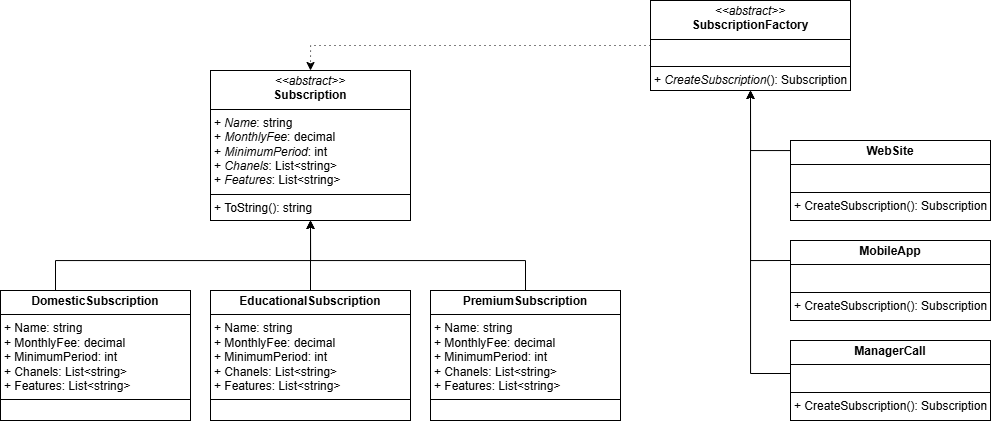

The diagram above was exported from draw.io. Its source (the exported page's mxGraphModel, read from the mxfile embedded in the PNG):
<mxGraphModel dx="2935" dy="655" grid="1" gridSize="10" guides="1" tooltips="1" connect="1" arrows="1" fold="1" page="1" pageScale="1" pageWidth="850" pageHeight="1100" math="0" shadow="0">
  <root>
    <mxCell id="0" />
    <mxCell id="1" parent="0" />
    <mxCell id="bKmkkyKcRQq4j3mhoM6E-1" style="edgeStyle=orthogonalEdgeStyle;rounded=0;orthogonalLoop=1;jettySize=auto;html=1;exitX=0.5;exitY=1;exitDx=0;exitDy=0;entryX=0.5;entryY=0;entryDx=0;entryDy=0;endArrow=none;startFill=1;startArrow=classic;" parent="1" source="bKmkkyKcRQq4j3mhoM6E-2" target="bKmkkyKcRQq4j3mhoM6E-3" edge="1">
      <mxGeometry relative="1" as="geometry">
        <Array as="points">
          <mxPoint x="-1040" y="270" />
          <mxPoint x="-1295" y="270" />
        </Array>
      </mxGeometry>
    </mxCell>
    <mxCell id="bKmkkyKcRQq4j3mhoM6E-2" value="&lt;p style=&quot;margin:0px;margin-top:4px;text-align:center;&quot;&gt;&lt;i&gt;&amp;lt;&amp;lt;abstract&amp;gt;&amp;gt;&lt;/i&gt;&lt;br&gt;&lt;b&gt;Subscription&lt;/b&gt;&lt;/p&gt;&lt;hr size=&quot;1&quot; style=&quot;border-style:solid;&quot;&gt;&lt;p style=&quot;margin:0px;margin-left:4px;&quot;&gt;+ &lt;i&gt;Name&lt;/i&gt;: string&lt;br&gt;+ &lt;i&gt;MonthlyFee&lt;/i&gt;: decimal&lt;/p&gt;&lt;p style=&quot;margin:0px;margin-left:4px;&quot;&gt;+ &lt;i&gt;MinimumPeriod&lt;/i&gt;: int&lt;/p&gt;&lt;p style=&quot;margin:0px;margin-left:4px;&quot;&gt;+ &lt;i&gt;Chanels&lt;/i&gt;: List&amp;lt;string&amp;gt;&lt;/p&gt;&lt;p style=&quot;margin:0px;margin-left:4px;&quot;&gt;+ &lt;i&gt;Features&lt;/i&gt;: List&amp;lt;string&amp;gt;&lt;/p&gt;&lt;hr size=&quot;1&quot; style=&quot;border-style:solid;&quot;&gt;&lt;p style=&quot;margin:0px;margin-left:4px;&quot;&gt;+ ToString(): string&lt;br&gt;&lt;/p&gt;" style="verticalAlign=top;align=left;overflow=fill;html=1;whiteSpace=wrap;" parent="1" vertex="1">
      <mxGeometry x="-1140" y="80" width="200" height="150" as="geometry" />
    </mxCell>
    <mxCell id="bKmkkyKcRQq4j3mhoM6E-3" value="&lt;p style=&quot;margin:0px;margin-top:4px;text-align:center;&quot;&gt;&lt;b&gt;DomesticSubscription&lt;/b&gt;&lt;/p&gt;&lt;hr size=&quot;1&quot; style=&quot;border-style:solid;&quot;&gt;&lt;p style=&quot;margin: 0px 0px 0px 4px;&quot;&gt;+&amp;nbsp;Name: string&lt;br&gt;+&amp;nbsp;MonthlyFee: decimal&lt;/p&gt;&lt;p style=&quot;margin: 0px 0px 0px 4px;&quot;&gt;+&amp;nbsp;MinimumPeriod: int&lt;/p&gt;&lt;p style=&quot;margin: 0px 0px 0px 4px;&quot;&gt;+&amp;nbsp;Chanels: List&amp;lt;string&amp;gt;&lt;/p&gt;&lt;p style=&quot;margin: 0px 0px 0px 4px;&quot;&gt;+&amp;nbsp;Features: List&amp;lt;string&amp;gt;&lt;/p&gt;&lt;hr style=&quot;border-style: solid;&quot; size=&quot;1&quot;&gt;&lt;p style=&quot;margin: 0px 0px 0px 4px;&quot;&gt;&lt;br&gt;&lt;/p&gt;" style="verticalAlign=top;align=left;overflow=fill;html=1;whiteSpace=wrap;" parent="1" vertex="1">
      <mxGeometry x="-1350" y="300" width="190" height="130" as="geometry" />
    </mxCell>
    <mxCell id="bKmkkyKcRQq4j3mhoM6E-4" style="edgeStyle=orthogonalEdgeStyle;rounded=0;orthogonalLoop=1;jettySize=auto;html=1;entryX=0.5;entryY=1;entryDx=0;entryDy=0;exitX=0.5;exitY=0;exitDx=0;exitDy=0;" parent="1" source="bKmkkyKcRQq4j3mhoM6E-5" target="bKmkkyKcRQq4j3mhoM6E-2" edge="1">
      <mxGeometry relative="1" as="geometry">
        <Array as="points">
          <mxPoint x="-1040" y="300" />
        </Array>
      </mxGeometry>
    </mxCell>
    <mxCell id="bKmkkyKcRQq4j3mhoM6E-5" value="&lt;p style=&quot;margin:0px;margin-top:4px;text-align:center;&quot;&gt;&lt;b&gt;EducationalSubscription&lt;/b&gt;&lt;/p&gt;&lt;hr size=&quot;1&quot; style=&quot;border-style:solid;&quot;&gt;&lt;p style=&quot;margin: 0px 0px 0px 4px;&quot;&gt;+&amp;nbsp;Name: string&lt;br&gt;+&amp;nbsp;MonthlyFee: decimal&lt;/p&gt;&lt;p style=&quot;margin: 0px 0px 0px 4px;&quot;&gt;+&amp;nbsp;MinimumPeriod: int&lt;/p&gt;&lt;p style=&quot;margin: 0px 0px 0px 4px;&quot;&gt;+&amp;nbsp;Chanels: List&amp;lt;string&amp;gt;&lt;/p&gt;&lt;p style=&quot;margin: 0px 0px 0px 4px;&quot;&gt;+&amp;nbsp;Features: List&amp;lt;string&amp;gt;&lt;/p&gt;&lt;hr style=&quot;border-style: solid;&quot; size=&quot;1&quot;&gt;&lt;p style=&quot;margin: 0px 0px 0px 4px;&quot;&gt;&lt;br&gt;&lt;/p&gt;" style="verticalAlign=top;align=left;overflow=fill;html=1;whiteSpace=wrap;" parent="1" vertex="1">
      <mxGeometry x="-1140" y="300" width="200" height="130" as="geometry" />
    </mxCell>
    <mxCell id="bKmkkyKcRQq4j3mhoM6E-6" style="edgeStyle=orthogonalEdgeStyle;rounded=0;orthogonalLoop=1;jettySize=auto;html=1;entryX=0.5;entryY=1;entryDx=0;entryDy=0;exitX=0.5;exitY=0;exitDx=0;exitDy=0;" parent="1" source="bKmkkyKcRQq4j3mhoM6E-7" target="bKmkkyKcRQq4j3mhoM6E-2" edge="1">
      <mxGeometry relative="1" as="geometry">
        <Array as="points">
          <mxPoint x="-825" y="270" />
          <mxPoint x="-1040" y="270" />
        </Array>
      </mxGeometry>
    </mxCell>
    <mxCell id="bKmkkyKcRQq4j3mhoM6E-7" value="&lt;p style=&quot;margin:0px;margin-top:4px;text-align:center;&quot;&gt;&lt;b&gt;PremiumSubscription&lt;/b&gt;&lt;/p&gt;&lt;hr size=&quot;1&quot; style=&quot;border-style:solid;&quot;&gt;&lt;p style=&quot;margin: 0px 0px 0px 4px;&quot;&gt;+&amp;nbsp;Name: string&lt;br&gt;+&amp;nbsp;MonthlyFee: decimal&lt;/p&gt;&lt;p style=&quot;margin: 0px 0px 0px 4px;&quot;&gt;+&amp;nbsp;MinimumPeriod: int&lt;/p&gt;&lt;p style=&quot;margin: 0px 0px 0px 4px;&quot;&gt;+&amp;nbsp;Chanels: List&amp;lt;string&amp;gt;&lt;/p&gt;&lt;p style=&quot;margin: 0px 0px 0px 4px;&quot;&gt;+&amp;nbsp;Features: List&amp;lt;string&amp;gt;&lt;/p&gt;&lt;hr style=&quot;border-style: solid;&quot; size=&quot;1&quot;&gt;&lt;p style=&quot;margin: 0px 0px 0px 4px;&quot;&gt;&lt;br&gt;&lt;/p&gt;" style="verticalAlign=top;align=left;overflow=fill;html=1;whiteSpace=wrap;" parent="1" vertex="1">
      <mxGeometry x="-920" y="300" width="190" height="130" as="geometry" />
    </mxCell>
    <mxCell id="G5aeKvHaJMG5q05FBBiC-1" style="edgeStyle=orthogonalEdgeStyle;rounded=0;orthogonalLoop=1;jettySize=auto;html=1;entryX=0.5;entryY=0;entryDx=0;entryDy=0;dashed=1;dashPattern=1 4;" edge="1" parent="1" source="bKmkkyKcRQq4j3mhoM6E-8" target="bKmkkyKcRQq4j3mhoM6E-2">
      <mxGeometry relative="1" as="geometry" />
    </mxCell>
    <mxCell id="bKmkkyKcRQq4j3mhoM6E-8" value="&lt;p style=&quot;margin:0px;margin-top:4px;text-align:center;&quot;&gt;&lt;i&gt;&amp;lt;&amp;lt;abstract&amp;gt;&amp;gt;&lt;/i&gt;&lt;br&gt;&lt;b&gt;SubscriptionFactory&lt;/b&gt;&lt;/p&gt;&lt;hr size=&quot;1&quot; style=&quot;border-style:solid;&quot;&gt;&lt;p style=&quot;margin:0px;margin-left:4px;&quot;&gt;&lt;br&gt;&lt;/p&gt;&lt;hr size=&quot;1&quot; style=&quot;border-style:solid;&quot;&gt;&lt;p style=&quot;margin:0px;margin-left:4px;&quot;&gt;+ &lt;i&gt;CreateSubscription&lt;/i&gt;(): Subscription&lt;br&gt;&lt;/p&gt;" style="verticalAlign=top;align=left;overflow=fill;html=1;whiteSpace=wrap;" parent="1" vertex="1">
      <mxGeometry x="-700" y="10" width="200" height="90" as="geometry" />
    </mxCell>
    <mxCell id="bKmkkyKcRQq4j3mhoM6E-9" style="edgeStyle=orthogonalEdgeStyle;rounded=0;orthogonalLoop=1;jettySize=auto;html=1;exitX=0;exitY=0.25;exitDx=0;exitDy=0;entryX=0.5;entryY=1;entryDx=0;entryDy=0;" parent="1" source="bKmkkyKcRQq4j3mhoM6E-10" target="bKmkkyKcRQq4j3mhoM6E-8" edge="1">
      <mxGeometry relative="1" as="geometry">
        <Array as="points">
          <mxPoint x="-560" y="383" />
          <mxPoint x="-600" y="383" />
        </Array>
      </mxGeometry>
    </mxCell>
    <mxCell id="bKmkkyKcRQq4j3mhoM6E-10" value="&lt;p style=&quot;margin:0px;margin-top:4px;text-align:center;&quot;&gt;&lt;b&gt;ManagerCall&lt;/b&gt;&lt;/p&gt;&lt;hr size=&quot;1&quot; style=&quot;border-style:solid;&quot;&gt;&lt;p style=&quot;margin: 0px 0px 0px 4px;&quot;&gt;&lt;br&gt;&lt;/p&gt;&lt;hr style=&quot;border-style: solid;&quot; size=&quot;1&quot;&gt;&lt;p style=&quot;margin: 0px 0px 0px 4px;&quot;&gt;&lt;span style=&quot;background-color: transparent; color: light-dark(rgb(0, 0, 0), rgb(255, 255, 255));&quot;&gt;+ CreateSubscription(): Subscription&lt;/span&gt;&lt;/p&gt;" style="verticalAlign=top;align=left;overflow=fill;html=1;whiteSpace=wrap;" parent="1" vertex="1">
      <mxGeometry x="-560" y="350" width="200" height="80" as="geometry" />
    </mxCell>
    <mxCell id="bKmkkyKcRQq4j3mhoM6E-11" style="edgeStyle=orthogonalEdgeStyle;rounded=0;orthogonalLoop=1;jettySize=auto;html=1;entryX=0.5;entryY=1;entryDx=0;entryDy=0;exitX=0;exitY=0.25;exitDx=0;exitDy=0;" parent="1" source="bKmkkyKcRQq4j3mhoM6E-12" target="bKmkkyKcRQq4j3mhoM6E-8" edge="1">
      <mxGeometry relative="1" as="geometry">
        <mxPoint x="-590" y="210" as="sourcePoint" />
        <Array as="points">
          <mxPoint x="-600" y="270" />
        </Array>
      </mxGeometry>
    </mxCell>
    <mxCell id="bKmkkyKcRQq4j3mhoM6E-12" value="&lt;p style=&quot;margin:0px;margin-top:4px;text-align:center;&quot;&gt;&lt;b&gt;MobileApp&lt;/b&gt;&lt;/p&gt;&lt;hr size=&quot;1&quot; style=&quot;border-style:solid;&quot;&gt;&lt;p style=&quot;margin: 0px 0px 0px 4px;&quot;&gt;&lt;br&gt;&lt;/p&gt;&lt;hr style=&quot;border-style: solid;&quot; size=&quot;1&quot;&gt;&lt;p style=&quot;margin: 0px 0px 0px 4px;&quot;&gt;&lt;span style=&quot;background-color: transparent; color: light-dark(rgb(0, 0, 0), rgb(255, 255, 255));&quot;&gt;+ CreateSubscription(): Subscription&lt;/span&gt;&lt;/p&gt;&lt;p style=&quot;margin:0px;margin-left:4px;&quot;&gt;&lt;br&gt;&lt;/p&gt;" style="verticalAlign=top;align=left;overflow=fill;html=1;whiteSpace=wrap;" parent="1" vertex="1">
      <mxGeometry x="-560" y="250" width="200" height="80" as="geometry" />
    </mxCell>
    <mxCell id="bKmkkyKcRQq4j3mhoM6E-13" style="edgeStyle=orthogonalEdgeStyle;rounded=0;orthogonalLoop=1;jettySize=auto;html=1;exitX=0;exitY=0.25;exitDx=0;exitDy=0;entryX=0.5;entryY=1;entryDx=0;entryDy=0;" parent="1" source="bKmkkyKcRQq4j3mhoM6E-14" target="bKmkkyKcRQq4j3mhoM6E-8" edge="1">
      <mxGeometry relative="1" as="geometry">
        <Array as="points">
          <mxPoint x="-560" y="160" />
          <mxPoint x="-600" y="160" />
        </Array>
      </mxGeometry>
    </mxCell>
    <mxCell id="bKmkkyKcRQq4j3mhoM6E-14" value="&lt;p style=&quot;margin:0px;margin-top:4px;text-align:center;&quot;&gt;&lt;b&gt;WebSite&lt;/b&gt;&lt;/p&gt;&lt;hr size=&quot;1&quot; style=&quot;border-style:solid;&quot;&gt;&lt;p style=&quot;margin: 0px 0px 0px 4px;&quot;&gt;&lt;br&gt;&lt;/p&gt;&lt;hr style=&quot;border-style: solid;&quot; size=&quot;1&quot;&gt;&lt;p style=&quot;margin: 0px 0px 0px 4px;&quot;&gt;&lt;span style=&quot;background-color: transparent; color: light-dark(rgb(0, 0, 0), rgb(255, 255, 255));&quot;&gt;+ CreateSubscription(): Subscription&lt;/span&gt;&lt;/p&gt;&lt;p style=&quot;margin:0px;margin-left:4px;&quot;&gt;&lt;br&gt;&lt;/p&gt;" style="verticalAlign=top;align=left;overflow=fill;html=1;whiteSpace=wrap;" parent="1" vertex="1">
      <mxGeometry x="-560" y="150" width="200" height="80" as="geometry" />
    </mxCell>
  </root>
</mxGraphModel>